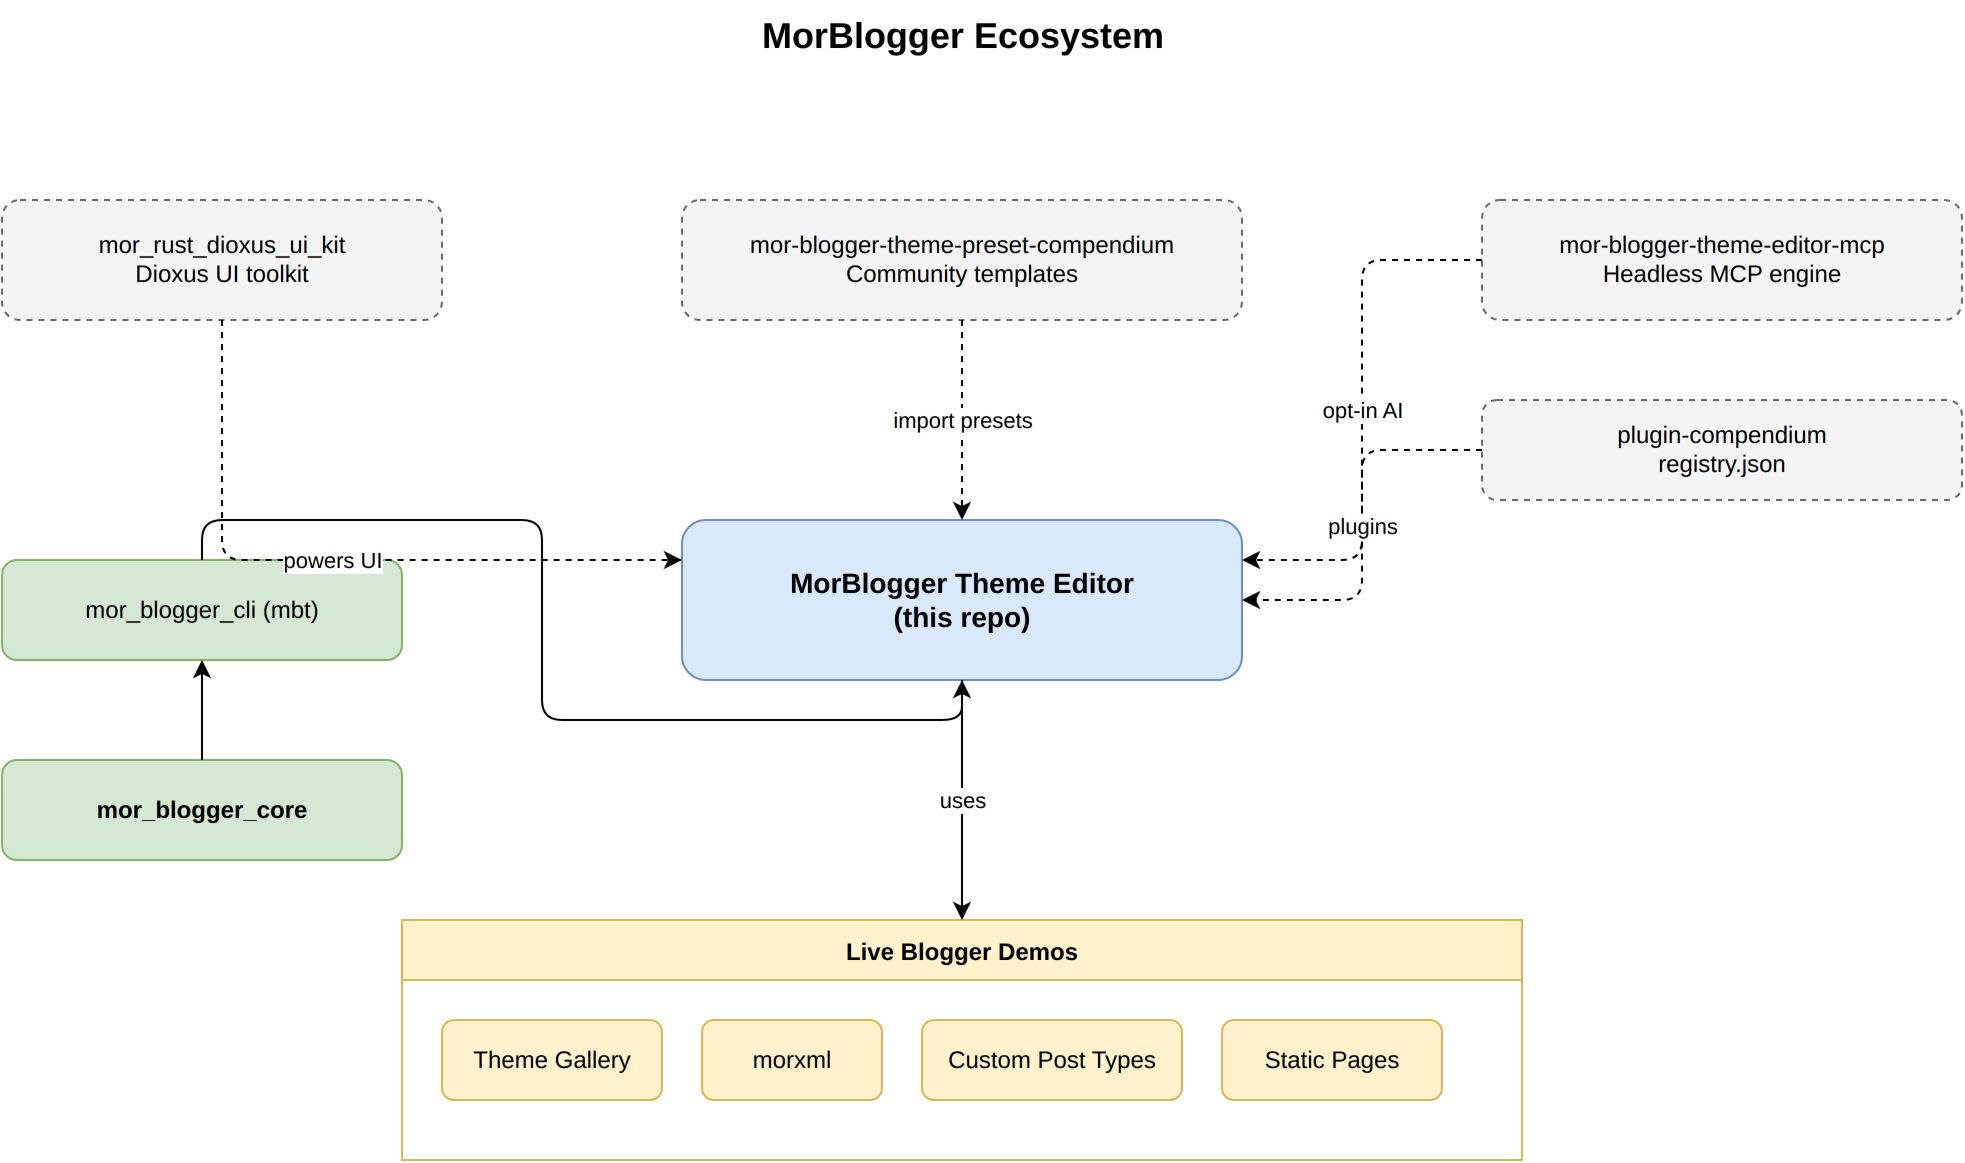

The diagram above was exported from draw.io. Its source (the exported page's mxGraphModel, read from the mxfile embedded in the PNG):
<mxGraphModel dx="1200" dy="800" grid="1" gridSize="10" guides="1" tooltips="1" connect="1" arrows="1" fold="1" page="1" pageScale="1" pageWidth="1200" pageHeight="800">
  <root>
    <mxCell id="0" />
    <mxCell id="1" parent="0" />
    <mxCell id="2" value="MorBlogger Ecosystem" style="text;html=1;strokeColor=none;fillColor=none;align=center;fontSize=18;fontStyle=1;" vertex="1" parent="1">
      <mxGeometry x="400" y="20" width="400" height="40" as="geometry" />
    </mxCell>
    <mxCell id="3" value="MorBlogger Theme Editor&#10;(this repo)" style="rounded=1;whiteSpace=wrap;html=1;fillColor=#dae8fc;strokeColor=#6c8ebf;fontStyle=1;fontSize=14;" vertex="1" parent="1">
      <mxGeometry x="460" y="280" width="280" height="80" as="geometry" />
    </mxCell>
    <mxCell id="4" value="mor_rust_dioxus_ui_kit&#10;Dioxus UI toolkit" style="rounded=1;dashed=1;whiteSpace=wrap;html=1;fillColor=#f5f5f5;strokeColor=#666666;" vertex="1" parent="1">
      <mxGeometry x="120" y="120" width="220" height="60" as="geometry" />
    </mxCell>
    <mxCell id="5" value="mor-blogger-theme-preset-compendium&#10;Community templates" style="rounded=1;dashed=1;whiteSpace=wrap;html=1;fillColor=#f5f5f5;strokeColor=#666666;" vertex="1" parent="1">
      <mxGeometry x="460" y="120" width="280" height="60" as="geometry" />
    </mxCell>
    <mxCell id="6" value="mor-blogger-theme-editor-mcp&#10;Headless MCP engine" style="rounded=1;dashed=1;whiteSpace=wrap;html=1;fillColor=#f5f5f5;strokeColor=#666666;" vertex="1" parent="1">
      <mxGeometry x="860" y="120" width="240" height="60" as="geometry" />
    </mxCell>
    <mxCell id="7" value="plugin-compendium&#10;registry.json" style="rounded=1;dashed=1;whiteSpace=wrap;html=1;fillColor=#f5f5f5;strokeColor=#666666;" vertex="1" parent="1">
      <mxGeometry x="860" y="220" width="240" height="50" as="geometry" />
    </mxCell>
    <mxCell id="8" value="mor_blogger_cli (mbt)" style="rounded=1;whiteSpace=wrap;html=1;fillColor=#d5e8d4;strokeColor=#82b366;" vertex="1" parent="1">
      <mxGeometry x="120" y="300" width="200" height="50" as="geometry" />
    </mxCell>
    <mxCell id="9" value="mor_blogger_core" style="rounded=1;whiteSpace=wrap;html=1;fillColor=#d5e8d4;strokeColor=#82b366;fontStyle=1;" vertex="1" parent="1">
      <mxGeometry x="120" y="400" width="200" height="50" as="geometry" />
    </mxCell>
    <mxCell id="10" value="Live Blogger Demos" style="swimlane;startSize=30;fillColor=#fff2cc;strokeColor=#d6b656;fontStyle=1;" vertex="1" parent="1">
      <mxGeometry x="320" y="480" width="560" height="120" as="geometry" />
    </mxCell>
    <mxCell id="11" value="Theme Gallery" style="rounded=1;whiteSpace=wrap;html=1;fillColor=#fff2cc;strokeColor=#d6b656;" vertex="1" parent="10">
      <mxGeometry x="20" y="50" width="110" height="40" as="geometry" />
    </mxCell>
    <mxCell id="12" value="morxml" style="rounded=1;whiteSpace=wrap;html=1;fillColor=#fff2cc;strokeColor=#d6b656;" vertex="1" parent="10">
      <mxGeometry x="150" y="50" width="90" height="40" as="geometry" />
    </mxCell>
    <mxCell id="13" value="Custom Post Types" style="rounded=1;whiteSpace=wrap;html=1;fillColor=#fff2cc;strokeColor=#d6b656;" vertex="1" parent="10">
      <mxGeometry x="260" y="50" width="130" height="40" as="geometry" />
    </mxCell>
    <mxCell id="14" value="Static Pages" style="rounded=1;whiteSpace=wrap;html=1;fillColor=#fff2cc;strokeColor=#d6b656;" vertex="1" parent="10">
      <mxGeometry x="410" y="50" width="110" height="40" as="geometry" />
    </mxCell>
    <mxCell id="20" value="powers UI" style="edgeStyle=orthogonalEdgeStyle;rounded=1;orthogonalLoop=1;jettySize=auto;html=1;dashed=1;exitX=0.5;exitY=1;exitDx=0;exitDy=0;entryX=0;entryY=0.25;entryDx=0;entryDy=0;" edge="1" parent="1" source="4" target="3">
      <mxGeometry relative="1" as="geometry" />
    </mxCell>
    <mxCell id="21" value="import presets" style="edgeStyle=orthogonalEdgeStyle;rounded=1;orthogonalLoop=1;jettySize=auto;html=1;dashed=1;exitX=0.5;exitY=1;exitDx=0;exitDy=0;entryX=0.5;entryY=0;entryDx=0;entryDy=0;" edge="1" parent="1" source="5" target="3">
      <mxGeometry relative="1" as="geometry" />
    </mxCell>
    <mxCell id="22" value="opt-in AI" style="edgeStyle=orthogonalEdgeStyle;rounded=1;orthogonalLoop=1;jettySize=auto;html=1;dashed=1;exitX=0;exitY=0.5;exitDx=0;exitDy=0;entryX=1;entryY=0.25;entryDx=0;entryDy=0;" edge="1" parent="1" source="6" target="3">
      <mxGeometry relative="1" as="geometry" />
    </mxCell>
    <mxCell id="23" value="plugins" style="edgeStyle=orthogonalEdgeStyle;rounded=1;orthogonalLoop=1;jettySize=auto;html=1;dashed=1;exitX=0;exitY=0.5;exitDx=0;exitDy=0;entryX=1;entryY=0.5;entryDx=0;entryDy=0;" edge="1" parent="1" source="7" target="3">
      <mxGeometry relative="1" as="geometry" />
    </mxCell>
    <mxCell id="24" value="uses" style="edgeStyle=orthogonalEdgeStyle;rounded=1;orthogonalLoop=1;jettySize=auto;html=1;exitX=0.5;exitY=1;exitDx=0;exitDy=0;entryX=0.5;entryY=0;entryDx=0;entryDy=0;" edge="1" parent="1" source="3" target="10">
      <mxGeometry relative="1" as="geometry" />
    </mxCell>
    <mxCell id="25" value="" style="edgeStyle=orthogonalEdgeStyle;rounded=1;orthogonalLoop=1;jettySize=auto;html=1;exitX=0.5;exitY=0;exitDx=0;exitDy=0;entryX=0.5;entryY=1;entryDx=0;entryDy=0;" edge="1" parent="1" source="8" target="3">
      <mxGeometry relative="1" as="geometry" />
    </mxCell>
    <mxCell id="26" value="" style="edgeStyle=orthogonalEdgeStyle;rounded=1;orthogonalLoop=1;jettySize=auto;html=1;exitX=0.5;exitY=0;exitDx=0;exitDy=0;entryX=0.5;entryY=1;entryDx=0;entryDy=0;" edge="1" parent="1" source="9" target="8">
      <mxGeometry relative="1" as="geometry" />
    </mxCell>
  </root>
</mxGraphModel>